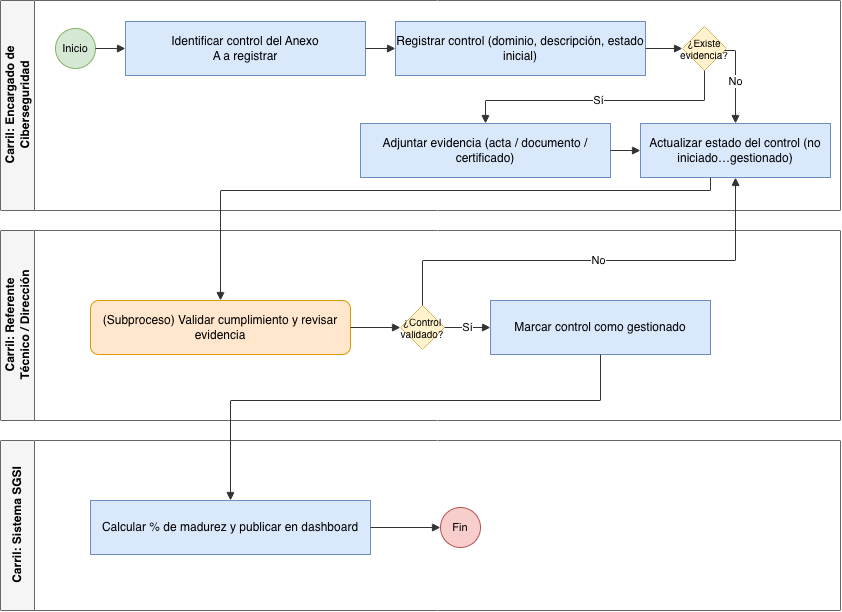

The diagram above was exported from draw.io. Its source (the exported page's mxGraphModel, read from the mxfile embedded in the PNG):
<mxGraphModel dx="934" dy="732" grid="1" gridSize="10" guides="1" tooltips="1" connect="1" arrows="1" fold="1" page="1" pageScale="1" pageWidth="900" pageHeight="760" math="0" shadow="0">
  <root>
    <mxCell id="0" />
    <mxCell id="1" parent="0" />
    <mxCell id="bandA" parent="1" style="swimlane;html=1;startSize=34;horizontal=0;fontStyle=1;fillColor=#f5f5f5;strokeColor=#666666;swimlaneFillColor=#ffffff;" value="Carril: Encargado de&lt;div&gt;&lt;span style=&quot;background-color: transparent; color: light-dark(rgb(0, 0, 0), rgb(255, 255, 255));&quot;&gt;Ciberseguridad&lt;/span&gt;&lt;/div&gt;" vertex="1">
      <mxGeometry height="210" width="840" x="40" y="60" as="geometry" />
    </mxCell>
    <mxCell id="start1" parent="bandA" style="ellipse;whiteSpace=wrap;html=1;aspect=fixed;fillColor=#d5e8d4;strokeColor=#82b366;fontSize=11;" value="Inicio" vertex="1">
      <mxGeometry height="40" width="40" x="55" y="28" as="geometry" />
    </mxCell>
    <mxCell id="t1" parent="bandA" style="rounded=0;whiteSpace=wrap;html=1;fillColor=#dae8fc;strokeColor=#6c8ebf;fontSize=12;" value="Identificar control del Anexo&lt;div&gt;A a registrar&lt;/div&gt;" vertex="1">
      <mxGeometry height="54" width="240" x="125" y="21" as="geometry" />
    </mxCell>
    <mxCell id="t2" parent="bandA" style="rounded=0;whiteSpace=wrap;html=1;fillColor=#dae8fc;strokeColor=#6c8ebf;fontSize=12;" value="Registrar control (dominio, descripción, estado inicial)" vertex="1">
      <mxGeometry height="54" width="250" x="395" y="21" as="geometry" />
    </mxCell>
    <mxCell id="g1" parent="bandA" style="rhombus;whiteSpace=wrap;html=1;aspect=fixed;fillColor=#fff2cc;strokeColor=#d6b656;fontSize=10;" value="¿Existe evidencia?" vertex="1">
      <mxGeometry height="44" width="44" x="682" y="26" as="geometry" />
    </mxCell>
    <mxCell id="t3" parent="bandA" style="rounded=0;whiteSpace=wrap;html=1;fillColor=#dae8fc;strokeColor=#6c8ebf;fontSize=12;" value="Adjuntar evidencia (acta / documento / certificado)" vertex="1">
      <mxGeometry height="54" width="250" x="360" y="123" as="geometry" />
    </mxCell>
    <mxCell id="t4" parent="bandA" style="rounded=0;whiteSpace=wrap;html=1;fillColor=#dae8fc;strokeColor=#6c8ebf;fontSize=12;" value="Actualizar estado del control (no iniciado…gestionado)" vertex="1">
      <mxGeometry height="54" width="190" x="640" y="123" as="geometry" />
    </mxCell>
    <mxCell id="bandB" parent="1" style="swimlane;html=1;startSize=34;horizontal=0;fontStyle=1;fillColor=#f5f5f5;strokeColor=#666666;swimlaneFillColor=#ffffff;" value="Carril: Referente&lt;div&gt;Técnico / Dirección&lt;/div&gt;" vertex="1">
      <mxGeometry height="190" width="840" x="40" y="290" as="geometry" />
    </mxCell>
    <mxCell id="sub1" parent="bandB" style="rounded=1;whiteSpace=wrap;html=1;fillColor=#ffe6cc;strokeColor=#d79b00;fontSize=12;" value="(Subproceso) Validar cumplimiento y revisar evidencia" vertex="1">
      <mxGeometry height="54" width="260" x="90" y="70" as="geometry" />
    </mxCell>
    <mxCell id="g2" parent="bandB" style="rhombus;whiteSpace=wrap;html=1;aspect=fixed;fillColor=#fff2cc;strokeColor=#d6b656;fontSize=10;" value="¿Control validado?" vertex="1">
      <mxGeometry height="44" width="44" x="400" y="75" as="geometry" />
    </mxCell>
    <mxCell id="t5" parent="bandB" style="rounded=0;whiteSpace=wrap;html=1;fillColor=#dae8fc;strokeColor=#6c8ebf;fontSize=12;" value="Marcar control como gestionado" vertex="1">
      <mxGeometry height="54" width="220" x="490" y="70" as="geometry" />
    </mxCell>
    <mxCell id="bandC" parent="1" style="swimlane;html=1;startSize=34;horizontal=0;fontStyle=1;fillColor=#f5f5f5;strokeColor=#666666;swimlaneFillColor=#ffffff;" value="Carril: Sistema SGSI" vertex="1">
      <mxGeometry height="170" width="840" x="40" y="500" as="geometry" />
    </mxCell>
    <mxCell id="t6" parent="bandC" style="rounded=0;whiteSpace=wrap;html=1;fillColor=#dae8fc;strokeColor=#6c8ebf;fontSize=12;" value="Calcular % de madurez y publicar en dashboard" vertex="1">
      <mxGeometry height="54" width="280" x="90" y="60" as="geometry" />
    </mxCell>
    <mxCell id="end1" parent="bandC" style="ellipse;whiteSpace=wrap;html=1;aspect=fixed;fillColor=#f8cecc;strokeColor=#b85450;fontSize=11;" value="Fin" vertex="1">
      <mxGeometry height="40" width="40" x="440" y="67" as="geometry" />
    </mxCell>
    <mxCell id="e1" edge="1" parent="1" source="start1" style="edgeStyle=orthogonalEdgeStyle;rounded=0;html=1;endArrow=block;strokeColor=#333333;" target="t1">
      <mxGeometry relative="1" as="geometry" />
    </mxCell>
    <mxCell id="e2" edge="1" parent="1" source="t1" style="edgeStyle=orthogonalEdgeStyle;rounded=0;html=1;endArrow=block;strokeColor=#333333;" target="t2">
      <mxGeometry relative="1" as="geometry" />
    </mxCell>
    <mxCell id="e3" edge="1" parent="1" source="t2" style="edgeStyle=orthogonalEdgeStyle;rounded=0;html=1;endArrow=block;strokeColor=#333333;" target="g1">
      <mxGeometry relative="1" as="geometry" />
    </mxCell>
    <mxCell id="e4" edge="1" parent="1" source="g1" style="edgeStyle=orthogonalEdgeStyle;rounded=0;html=1;endArrow=block;strokeColor=#333333;" target="t3" value="Sí">
      <mxGeometry relative="1" as="geometry">
        <Array as="points">
          <mxPoint x="744" y="160" />
          <mxPoint x="525" y="160" />
        </Array>
      </mxGeometry>
    </mxCell>
    <mxCell id="e5" edge="1" parent="1" source="g1" style="edgeStyle=orthogonalEdgeStyle;rounded=0;html=1;endArrow=block;strokeColor=#333333;" target="t4" value="No">
      <mxGeometry relative="1" as="geometry">
        <Array as="points">
          <mxPoint x="775" y="110" />
        </Array>
      </mxGeometry>
    </mxCell>
    <mxCell id="e6" edge="1" parent="1" source="t3" style="edgeStyle=orthogonalEdgeStyle;rounded=0;html=1;endArrow=block;strokeColor=#333333;" target="t4">
      <mxGeometry relative="1" as="geometry" />
    </mxCell>
    <mxCell id="e7" edge="1" parent="1" source="t4" style="edgeStyle=orthogonalEdgeStyle;rounded=0;html=1;endArrow=block;strokeColor=#333333;" target="sub1">
      <mxGeometry relative="1" x="-0.0408" as="geometry">
        <Array as="points">
          <mxPoint x="750" y="250" />
          <mxPoint x="260" y="250" />
        </Array>
      </mxGeometry>
    </mxCell>
    <mxCell id="e8" edge="1" parent="1" source="sub1" style="edgeStyle=orthogonalEdgeStyle;rounded=0;html=1;endArrow=block;strokeColor=#333333;" target="g2">
      <mxGeometry relative="1" as="geometry" />
    </mxCell>
    <mxCell id="e9" edge="1" parent="1" source="g2" style="edgeStyle=orthogonalEdgeStyle;rounded=0;html=1;endArrow=block;strokeColor=#333333;" target="t5" value="Sí">
      <mxGeometry relative="1" as="geometry" />
    </mxCell>
    <mxCell id="e10" edge="1" parent="1" source="g2" style="edgeStyle=orthogonalEdgeStyle;rounded=0;html=1;endArrow=block;strokeColor=#333333;" target="t4" value="No">
      <mxGeometry relative="1" as="geometry">
        <Array as="points">
          <mxPoint x="462" y="320" />
          <mxPoint x="775" y="320" />
        </Array>
      </mxGeometry>
    </mxCell>
    <mxCell id="e11" edge="1" parent="1" source="t5" style="edgeStyle=orthogonalEdgeStyle;rounded=0;html=1;endArrow=block;strokeColor=#333333;" target="t6">
      <mxGeometry relative="1" as="geometry">
        <Array as="points">
          <mxPoint x="640" y="460" />
          <mxPoint x="270" y="460" />
        </Array>
      </mxGeometry>
    </mxCell>
    <mxCell id="e12" edge="1" parent="1" source="t6" style="edgeStyle=orthogonalEdgeStyle;rounded=0;html=1;endArrow=block;strokeColor=#333333;" target="end1">
      <mxGeometry relative="1" as="geometry" />
    </mxCell>
  </root>
</mxGraphModel>